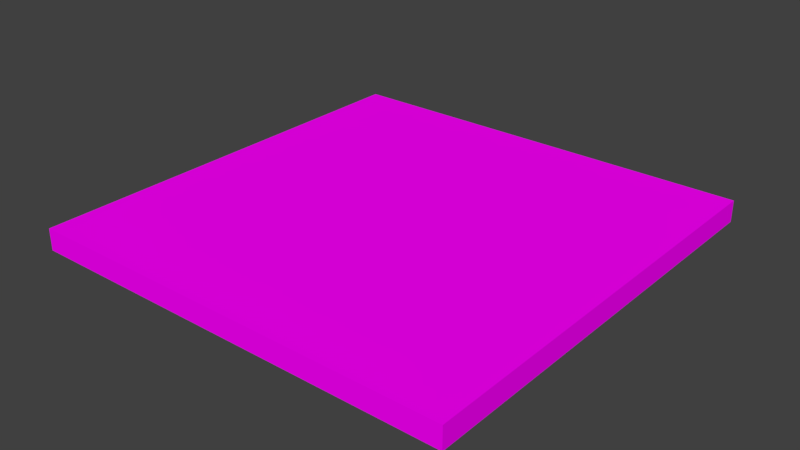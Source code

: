# Source: FloorTile.blend  (saved by Blender 2.78.0; exported with 4.5.12 LTS)
import bpy
from mathutils import Matrix  # noqa: F401  (used for matrix-valued properties, if any)

bpy.ops.wm.read_factory_settings(use_empty=True)
scene = bpy.context.scene
scene.name = 'Scene'

# ---- collections
col_collection_1 = bpy.data.collections.new('Collection 1'); scene.collection.children.link(col_collection_1)

# ---- images (referenced by path relative to the original .blend; pixels are not part of the script)
import os
ASSET_DIR = os.environ.get("B2B_ASSET_DIR", "")  # directory of the original .blend (textures are referenced by path, not embedded)
HERE = os.path.dirname(os.path.abspath(__file__))  # packed textures are extracted next to this script under _unpacked/

def load_image(name, relpath, width, height, colorspace="sRGB"):
    """Load a texture the original file referenced (path relative to the .blend, or extracted next to this script)."""
    p = next((c for c in (os.path.join(HERE, relpath), os.path.join(ASSET_DIR, relpath)) if relpath and os.path.exists(c)), "")
    if p:
        img = bpy.data.images.load(p, check_existing=True)
        img.name = name
    else:  # same state as the original file: an image datablock whose file is absent (Cycles renders it pink)
        img = bpy.data.images.new(name, width, height)
        img.source = "FILE"
        img.filepath = "//" + (relpath or name)
    img.colorspace_settings.name = colorspace
    return img
img_dungeonset1textureatlas_png = load_image('DungeonSet1TextureAtlas.png', 'DungeonSet1TextureAtlas.png', 1024, 1024, 'sRGB')

# ---- materials (node trees are filled in below, after node groups)
mat_material = bpy.data.materials.new('Material')
mat_material.alpha_threshold = 0.0
mat_material.roughness = 0.5

# ---- material node trees
mat_material.use_nodes = True; mat_material.node_tree.nodes.clear()
_N = mat_material.node_tree.nodes; _L = mat_material.node_tree.links
n0 = _N.new('ShaderNodeOutputMaterial'); n0.name = 'Material Output'; n0.location = (300, 300)
n1 = _N.new('ShaderNodeBsdfDiffuse'); n1.name = 'Diffuse BSDF'; n1.location = (10, 300)
n2 = _N.new('ShaderNodeTexImage'); n2.name = 'Image Texture'; n2.location = (-180, 300)
n2.width = 140
n2.image = img_dungeonset1textureatlas_png
_L.new(n1.outputs[0], n0.inputs[0])
_L.new(n2.outputs[0], n1.inputs[0])
n0.is_active_output = True

# ---- world
world_world = bpy.data.worlds.new('World'); scene.world = world_world
world_world.color = (0.05088, 0.05088, 0.05088)
world_world.use_sun_shadow = False
world_world.sun_shadow_jitter_overblur = 0.0
world_world.cycles.sampling_method = 'MANUAL'

# ---- meshes
me_plane = bpy.data.meshes.new('Plane')
me_plane.from_pydata([(-0.5, -0.5, -3.725e-09), (-0.5, -0.5, 0.05), (-0.5, 0.5, -3.725e-09), (-0.5, 0.5, 0.05), (0.5, -0.5, -3.725e-09), (0.5, -0.5, 0.05), (0.5, 0.5, -3.725e-09), (0.5, 0.5, 0.05)], [], [(0, 1, 3, 2), (2, 3, 7, 6), (6, 7, 5, 4), (4, 5, 1, 0), (2, 6, 4, 0), (7, 3, 1, 5)])
_uv = me_plane.uv_layers.new(name='UVMap')
_uv.uv.foreach_set('vector', [0.2543, 0.8557, 0.2543, 0.8557, 0.2543, 0.8557, 0.2543, 0.8557, 0.2543, 0.8557, 0.2543, 0.8557, 0.2543, 0.8557, 0.2543, 0.8557, 0.2543, 0.8557, 0.2543, 0.8557, 0.2543, 0.8557, 0.2543, 0.8557, 0.2543, 0.8557, 0.2543, 0.8557, 0.2543, 0.8557, 0.2543, 0.8557, 0.2543, 0.8557, 0.2543, 0.8557, 0.2543, 0.8557, 0.2543, 0.8557, 0.2543, 0.8557, 0.2543, 0.8557, 0.2543, 0.8557, 0.2543, 0.8557])
me_plane.materials.append(mat_material)
me_plane.use_remesh_preserve_volume = False
me_plane.use_remesh_preserve_attributes = False
me_plane.use_mirror_vertex_groups = False
me_plane.update()

# ---- objects
ob_plane = bpy.data.objects.new('Plane', me_plane)

# ---- transforms, parenting, visibility, modifiers, constraints
ob_plane.location = (0.0, 0.0, 0.0)
ob_plane.lineart.crease_threshold = 0.0

# ---- collection membership
col_collection_1.objects.link(ob_plane)

# ---- scene / render settings (as saved in the file)
scene.frame_start = 1; scene.frame_end = 250; scene.frame_set(0)
scene.render.engine = 'CYCLES'
scene.render.resolution_percentage = 50
scene.render.dither_intensity = 0.0
scene.cycles.use_denoising = False
scene.cycles.samples = 128
scene.cycles.sampling_pattern = 'TABULATED_SOBOL'
scene.cycles.light_sampling_threshold = 0.0
scene.cycles.use_adaptive_sampling = False
scene.cycles.use_light_tree = False
scene.cycles.blur_glossy = 0.0
scene.cycles.sample_clamp_indirect = 0.0
scene.view_settings.view_transform = 'Standard'
bpy.context.view_layer.update()

# ---- added for rendering (the .blend has no active camera and no usable light): camera, sun
cam_auto = bpy.data.cameras.new('AutoCamera')
cam_auto.lens = 50.0
cam_auto.sensor_width = 36.0
cam_auto.clip_end = 1000.0
ob_auto_camera = bpy.data.objects.new('AutoCamera', cam_auto)
scene.collection.objects.link(ob_auto_camera)
ob_auto_camera.location = (1.30928, -1.57114, 1.07243)
ob_auto_camera.rotation_euler = (1.09748, -7.21219e-08, 0.694738)
scene.camera = ob_auto_camera
light_auto_sun = bpy.data.lights.new('AutoSun', 'SUN')
light_auto_sun.energy = 3.0
light_auto_sun.angle = 0.0523599
ob_auto_sun = bpy.data.objects.new('AutoSun', light_auto_sun)
scene.collection.objects.link(ob_auto_sun)
ob_auto_sun.rotation_euler = (0.872665, 0.174533, 0.523599)
bpy.context.view_layer.update()
